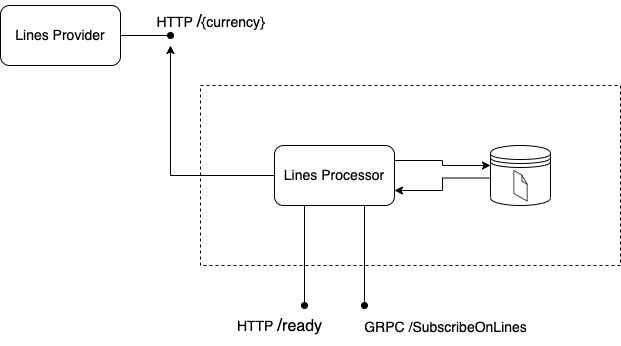

The diagram above was exported from draw.io. Its source (the exported page's mxGraphModel, read from the mxfile embedded in the PNG):
<mxGraphModel dx="1306" dy="782" grid="1" gridSize="10" guides="1" tooltips="1" connect="1" arrows="1" fold="1" page="1" pageScale="1" pageWidth="827" pageHeight="1169" math="0" shadow="0">
  <root>
    <mxCell id="0" />
    <mxCell id="1" parent="0" />
    <mxCell id="kWcDMhng5Ixh4RkMQX-l-12" style="rounded=0;orthogonalLoop=1;jettySize=auto;html=1;endArrow=oval;endFill=1;" edge="1" parent="1" source="kWcDMhng5Ixh4RkMQX-l-1">
      <mxGeometry relative="1" as="geometry">
        <mxPoint x="250" y="150" as="targetPoint" />
      </mxGeometry>
    </mxCell>
    <mxCell id="kWcDMhng5Ixh4RkMQX-l-1" value="&lt;font style=&quot;font-size: 14px;&quot;&gt;Lines Provider&lt;/font&gt;" style="rounded=1;whiteSpace=wrap;html=1;" vertex="1" parent="1">
      <mxGeometry x="80" y="120" width="120" height="60" as="geometry" />
    </mxCell>
    <mxCell id="kWcDMhng5Ixh4RkMQX-l-3" value="" style="rounded=0;whiteSpace=wrap;html=1;dashed=1;" vertex="1" parent="1">
      <mxGeometry x="280" y="200" width="420" height="180" as="geometry" />
    </mxCell>
    <mxCell id="kWcDMhng5Ixh4RkMQX-l-6" style="edgeStyle=orthogonalEdgeStyle;rounded=0;orthogonalLoop=1;jettySize=auto;html=1;exitX=1;exitY=0.25;exitDx=0;exitDy=0;" edge="1" parent="1" source="kWcDMhng5Ixh4RkMQX-l-4">
      <mxGeometry relative="1" as="geometry">
        <mxPoint x="570" y="280" as="targetPoint" />
      </mxGeometry>
    </mxCell>
    <mxCell id="kWcDMhng5Ixh4RkMQX-l-14" style="edgeStyle=orthogonalEdgeStyle;rounded=0;orthogonalLoop=1;jettySize=auto;html=1;exitX=0;exitY=0.5;exitDx=0;exitDy=0;endArrow=classic;endFill=1;" edge="1" parent="1" source="kWcDMhng5Ixh4RkMQX-l-4">
      <mxGeometry relative="1" as="geometry">
        <mxPoint x="250" y="160" as="targetPoint" />
      </mxGeometry>
    </mxCell>
    <mxCell id="kWcDMhng5Ixh4RkMQX-l-16" style="edgeStyle=orthogonalEdgeStyle;rounded=0;orthogonalLoop=1;jettySize=auto;html=1;exitX=0.25;exitY=1;exitDx=0;exitDy=0;fontSize=14;endArrow=oval;endFill=1;" edge="1" parent="1" source="kWcDMhng5Ixh4RkMQX-l-4">
      <mxGeometry relative="1" as="geometry">
        <mxPoint x="384" y="420" as="targetPoint" />
      </mxGeometry>
    </mxCell>
    <mxCell id="kWcDMhng5Ixh4RkMQX-l-19" style="edgeStyle=orthogonalEdgeStyle;rounded=0;orthogonalLoop=1;jettySize=auto;html=1;exitX=0.75;exitY=1;exitDx=0;exitDy=0;fontSize=14;endArrow=oval;endFill=1;" edge="1" parent="1" source="kWcDMhng5Ixh4RkMQX-l-4">
      <mxGeometry relative="1" as="geometry">
        <mxPoint x="444" y="420" as="targetPoint" />
      </mxGeometry>
    </mxCell>
    <mxCell id="kWcDMhng5Ixh4RkMQX-l-4" value="&lt;font style=&quot;font-size: 14px;&quot;&gt;Lines Processor&lt;/font&gt;" style="rounded=1;whiteSpace=wrap;html=1;" vertex="1" parent="1">
      <mxGeometry x="354" y="260" width="120" height="60" as="geometry" />
    </mxCell>
    <mxCell id="kWcDMhng5Ixh4RkMQX-l-7" style="edgeStyle=orthogonalEdgeStyle;rounded=0;orthogonalLoop=1;jettySize=auto;html=1;exitX=0;exitY=0;exitDx=0;exitDy=52.5;exitPerimeter=0;entryX=1;entryY=0.75;entryDx=0;entryDy=0;" edge="1" parent="1" target="kWcDMhng5Ixh4RkMQX-l-4">
      <mxGeometry relative="1" as="geometry">
        <mxPoint x="570" y="292.5" as="sourcePoint" />
      </mxGeometry>
    </mxCell>
    <mxCell id="kWcDMhng5Ixh4RkMQX-l-8" value="" style="shape=datastore;whiteSpace=wrap;html=1;" vertex="1" parent="1">
      <mxGeometry x="570" y="260" width="60" height="60" as="geometry" />
    </mxCell>
    <mxCell id="kWcDMhng5Ixh4RkMQX-l-10" value="" style="verticalLabelPosition=bottom;html=1;verticalAlign=top;strokeWidth=1;align=center;outlineConnect=0;dashed=0;outlineConnect=0;shape=mxgraph.aws3d.file;aspect=fixed;strokeColor=#292929;" vertex="1" parent="1">
      <mxGeometry x="593.33" y="285" width="13.35" height="30.6" as="geometry" />
    </mxCell>
    <mxCell id="kWcDMhng5Ixh4RkMQX-l-15" value="&lt;font style=&quot;&quot;&gt;&lt;span style=&quot;font-size: 14px;&quot;&gt;HTTP &lt;/span&gt;&lt;font style=&quot;font-size: 18px;&quot;&gt;/&lt;/font&gt;&lt;font style=&quot;font-size: 14px;&quot;&gt;{currency}&lt;/font&gt;&lt;/font&gt;" style="text;html=1;align=center;verticalAlign=middle;resizable=0;points=[];autosize=1;strokeColor=none;fillColor=none;" vertex="1" parent="1">
      <mxGeometry x="225" y="115" width="130" height="40" as="geometry" />
    </mxCell>
    <mxCell id="kWcDMhng5Ixh4RkMQX-l-18" value="&lt;font style=&quot;font-size: 14px;&quot;&gt;HTTP &lt;/font&gt;&lt;font style=&quot;font-size: 18px;&quot;&gt;/&lt;/font&gt;&lt;font size=&quot;3&quot; style=&quot;&quot;&gt;ready&lt;/font&gt;" style="text;html=1;align=center;verticalAlign=middle;resizable=0;points=[];autosize=1;strokeColor=none;fillColor=none;fontSize=18;" vertex="1" parent="1">
      <mxGeometry x="304" y="420" width="110" height="40" as="geometry" />
    </mxCell>
    <mxCell id="kWcDMhng5Ixh4RkMQX-l-20" value="&lt;span style=&quot;font-size: 14px;&quot;&gt;GRPC /SubscribeOnLines&lt;/span&gt;" style="text;html=1;align=center;verticalAlign=middle;resizable=0;points=[];autosize=1;strokeColor=none;fillColor=none;fontSize=18;" vertex="1" parent="1">
      <mxGeometry x="430" y="420" width="190" height="40" as="geometry" />
    </mxCell>
  </root>
</mxGraphModel>